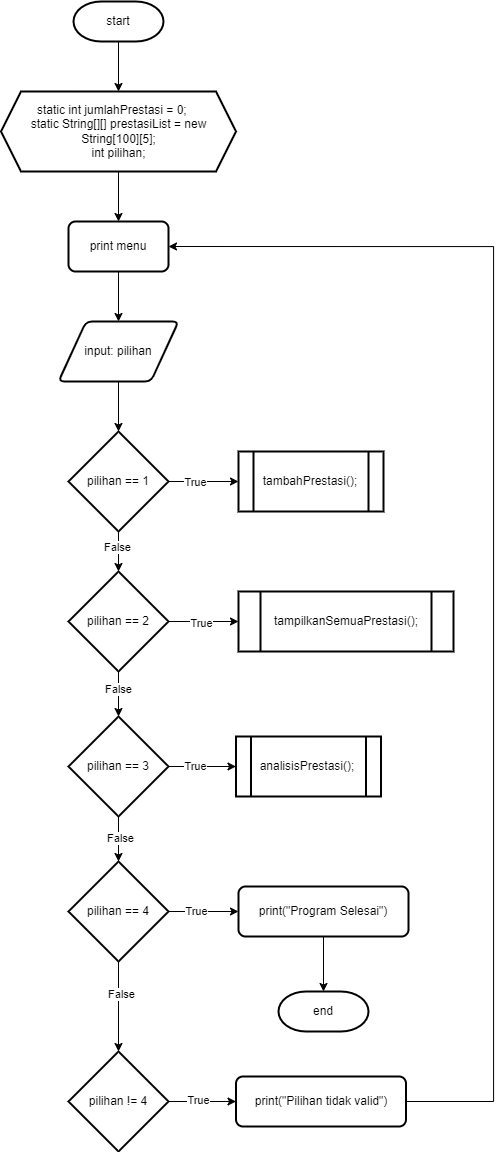

The diagram above was exported from draw.io. Its source (the exported page's mxGraphModel, read from the mxfile embedded in the PNG):
<mxGraphModel dx="1615" dy="2086" grid="1" gridSize="10" guides="1" tooltips="1" connect="1" arrows="1" fold="1" page="1" pageScale="1" pageWidth="827" pageHeight="1169" math="0" shadow="0">
  <root>
    <mxCell id="WIyWlLk6GJQsqaUBKTNV-0" />
    <mxCell id="WIyWlLk6GJQsqaUBKTNV-1" parent="WIyWlLk6GJQsqaUBKTNV-0" />
    <mxCell id="UtLdwxd8NC-acAmBb7zX-2" value="" style="edgeStyle=orthogonalEdgeStyle;rounded=0;orthogonalLoop=1;jettySize=auto;html=1;" edge="1" parent="WIyWlLk6GJQsqaUBKTNV-1" source="UtLdwxd8NC-acAmBb7zX-0" target="UtLdwxd8NC-acAmBb7zX-1">
      <mxGeometry relative="1" as="geometry" />
    </mxCell>
    <mxCell id="UtLdwxd8NC-acAmBb7zX-0" value="start" style="strokeWidth=2;html=1;shape=mxgraph.flowchart.terminator;whiteSpace=wrap;" vertex="1" parent="WIyWlLk6GJQsqaUBKTNV-1">
      <mxGeometry x="240" y="-130" width="90" height="40" as="geometry" />
    </mxCell>
    <mxCell id="UtLdwxd8NC-acAmBb7zX-8" value="" style="edgeStyle=orthogonalEdgeStyle;rounded=0;orthogonalLoop=1;jettySize=auto;html=1;" edge="1" parent="WIyWlLk6GJQsqaUBKTNV-1" source="UtLdwxd8NC-acAmBb7zX-1" target="UtLdwxd8NC-acAmBb7zX-7">
      <mxGeometry relative="1" as="geometry" />
    </mxCell>
    <mxCell id="UtLdwxd8NC-acAmBb7zX-1" value="&lt;div&gt;static int jumlahPrestasi = 0;&amp;nbsp; &amp;nbsp;&amp;nbsp;&lt;/div&gt;&lt;div&gt;static String[][] prestasiList = new String[100][5];&lt;/div&gt;&lt;div&gt;int pilihan;&lt;/div&gt;" style="shape=hexagon;perimeter=hexagonPerimeter2;whiteSpace=wrap;html=1;fixedSize=1;strokeWidth=2;" vertex="1" parent="WIyWlLk6GJQsqaUBKTNV-1">
      <mxGeometry x="167.5" y="-40" width="235" height="80" as="geometry" />
    </mxCell>
    <mxCell id="UtLdwxd8NC-acAmBb7zX-26" value="" style="edgeStyle=orthogonalEdgeStyle;rounded=0;orthogonalLoop=1;jettySize=auto;html=1;" edge="1" parent="WIyWlLk6GJQsqaUBKTNV-1" source="UtLdwxd8NC-acAmBb7zX-3" target="UtLdwxd8NC-acAmBb7zX-25">
      <mxGeometry relative="1" as="geometry" />
    </mxCell>
    <mxCell id="UtLdwxd8NC-acAmBb7zX-38" value="True" style="edgeLabel;html=1;align=center;verticalAlign=middle;resizable=0;points=[];" vertex="1" connectable="0" parent="UtLdwxd8NC-acAmBb7zX-26">
      <mxGeometry x="-0.1407" y="2" relative="1" as="geometry">
        <mxPoint as="offset" />
      </mxGeometry>
    </mxCell>
    <mxCell id="UtLdwxd8NC-acAmBb7zX-3" value="pilihan != 4" style="strokeWidth=2;html=1;shape=mxgraph.flowchart.decision;whiteSpace=wrap;" vertex="1" parent="WIyWlLk6GJQsqaUBKTNV-1">
      <mxGeometry x="235" y="920" width="100" height="100" as="geometry" />
    </mxCell>
    <mxCell id="UtLdwxd8NC-acAmBb7zX-10" value="" style="edgeStyle=orthogonalEdgeStyle;rounded=0;orthogonalLoop=1;jettySize=auto;html=1;" edge="1" parent="WIyWlLk6GJQsqaUBKTNV-1" source="UtLdwxd8NC-acAmBb7zX-5" target="UtLdwxd8NC-acAmBb7zX-6">
      <mxGeometry relative="1" as="geometry" />
    </mxCell>
    <mxCell id="UtLdwxd8NC-acAmBb7zX-5" value="input: pilihan" style="shape=parallelogram;html=1;strokeWidth=2;perimeter=parallelogramPerimeter;whiteSpace=wrap;rounded=1;arcSize=12;size=0.23;" vertex="1" parent="WIyWlLk6GJQsqaUBKTNV-1">
      <mxGeometry x="225" y="190" width="120" height="60" as="geometry" />
    </mxCell>
    <mxCell id="UtLdwxd8NC-acAmBb7zX-12" value="" style="edgeStyle=orthogonalEdgeStyle;rounded=0;orthogonalLoop=1;jettySize=auto;html=1;" edge="1" parent="WIyWlLk6GJQsqaUBKTNV-1" source="UtLdwxd8NC-acAmBb7zX-6" target="UtLdwxd8NC-acAmBb7zX-11">
      <mxGeometry relative="1" as="geometry" />
    </mxCell>
    <mxCell id="UtLdwxd8NC-acAmBb7zX-29" value="True" style="edgeLabel;html=1;align=center;verticalAlign=middle;resizable=0;points=[];" vertex="1" connectable="0" parent="UtLdwxd8NC-acAmBb7zX-12">
      <mxGeometry x="-0.2629" relative="1" as="geometry">
        <mxPoint as="offset" />
      </mxGeometry>
    </mxCell>
    <mxCell id="UtLdwxd8NC-acAmBb7zX-19" value="" style="edgeStyle=orthogonalEdgeStyle;rounded=0;orthogonalLoop=1;jettySize=auto;html=1;" edge="1" parent="WIyWlLk6GJQsqaUBKTNV-1" source="UtLdwxd8NC-acAmBb7zX-6" target="UtLdwxd8NC-acAmBb7zX-13">
      <mxGeometry relative="1" as="geometry" />
    </mxCell>
    <mxCell id="UtLdwxd8NC-acAmBb7zX-30" value="False" style="edgeLabel;html=1;align=center;verticalAlign=middle;resizable=0;points=[];" vertex="1" connectable="0" parent="UtLdwxd8NC-acAmBb7zX-19">
      <mxGeometry x="-0.2187" y="-2" relative="1" as="geometry">
        <mxPoint as="offset" />
      </mxGeometry>
    </mxCell>
    <mxCell id="UtLdwxd8NC-acAmBb7zX-6" value="pilihan == 1" style="strokeWidth=2;html=1;shape=mxgraph.flowchart.decision;whiteSpace=wrap;" vertex="1" parent="WIyWlLk6GJQsqaUBKTNV-1">
      <mxGeometry x="235" y="300" width="100" height="100" as="geometry" />
    </mxCell>
    <mxCell id="UtLdwxd8NC-acAmBb7zX-9" value="" style="edgeStyle=orthogonalEdgeStyle;rounded=0;orthogonalLoop=1;jettySize=auto;html=1;" edge="1" parent="WIyWlLk6GJQsqaUBKTNV-1" source="UtLdwxd8NC-acAmBb7zX-7" target="UtLdwxd8NC-acAmBb7zX-5">
      <mxGeometry relative="1" as="geometry" />
    </mxCell>
    <mxCell id="UtLdwxd8NC-acAmBb7zX-7" value="print menu" style="rounded=1;whiteSpace=wrap;html=1;absoluteArcSize=1;arcSize=14;strokeWidth=2;" vertex="1" parent="WIyWlLk6GJQsqaUBKTNV-1">
      <mxGeometry x="235" y="90" width="100" height="50" as="geometry" />
    </mxCell>
    <mxCell id="UtLdwxd8NC-acAmBb7zX-11" value="tambahPrestasi();" style="shape=process;whiteSpace=wrap;html=1;backgroundOutline=1;strokeWidth=2;" vertex="1" parent="WIyWlLk6GJQsqaUBKTNV-1">
      <mxGeometry x="405" y="320" width="145" height="60" as="geometry" />
    </mxCell>
    <mxCell id="UtLdwxd8NC-acAmBb7zX-17" value="" style="edgeStyle=orthogonalEdgeStyle;rounded=0;orthogonalLoop=1;jettySize=auto;html=1;" edge="1" parent="WIyWlLk6GJQsqaUBKTNV-1" source="UtLdwxd8NC-acAmBb7zX-13" target="UtLdwxd8NC-acAmBb7zX-14">
      <mxGeometry relative="1" as="geometry" />
    </mxCell>
    <mxCell id="UtLdwxd8NC-acAmBb7zX-31" value="True" style="edgeLabel;html=1;align=center;verticalAlign=middle;resizable=0;points=[];" vertex="1" connectable="0" parent="UtLdwxd8NC-acAmBb7zX-17">
      <mxGeometry x="-0.0571" y="-1" relative="1" as="geometry">
        <mxPoint as="offset" />
      </mxGeometry>
    </mxCell>
    <mxCell id="UtLdwxd8NC-acAmBb7zX-20" value="" style="edgeStyle=orthogonalEdgeStyle;rounded=0;orthogonalLoop=1;jettySize=auto;html=1;" edge="1" parent="WIyWlLk6GJQsqaUBKTNV-1" source="UtLdwxd8NC-acAmBb7zX-13" target="UtLdwxd8NC-acAmBb7zX-15">
      <mxGeometry relative="1" as="geometry" />
    </mxCell>
    <mxCell id="UtLdwxd8NC-acAmBb7zX-32" value="False" style="edgeLabel;html=1;align=center;verticalAlign=middle;resizable=0;points=[];" vertex="1" connectable="0" parent="UtLdwxd8NC-acAmBb7zX-20">
      <mxGeometry x="-0.272" y="-1" relative="1" as="geometry">
        <mxPoint as="offset" />
      </mxGeometry>
    </mxCell>
    <mxCell id="UtLdwxd8NC-acAmBb7zX-13" value="pilihan == 2" style="strokeWidth=2;html=1;shape=mxgraph.flowchart.decision;whiteSpace=wrap;" vertex="1" parent="WIyWlLk6GJQsqaUBKTNV-1">
      <mxGeometry x="235" y="440" width="100" height="100" as="geometry" />
    </mxCell>
    <mxCell id="UtLdwxd8NC-acAmBb7zX-14" value="&lt;div&gt;tampilkanSemuaPrestasi();&lt;/div&gt;" style="shape=process;whiteSpace=wrap;html=1;backgroundOutline=1;strokeWidth=2;" vertex="1" parent="WIyWlLk6GJQsqaUBKTNV-1">
      <mxGeometry x="405" y="460" width="215" height="60" as="geometry" />
    </mxCell>
    <mxCell id="UtLdwxd8NC-acAmBb7zX-18" value="" style="edgeStyle=orthogonalEdgeStyle;rounded=0;orthogonalLoop=1;jettySize=auto;html=1;" edge="1" parent="WIyWlLk6GJQsqaUBKTNV-1" source="UtLdwxd8NC-acAmBb7zX-15" target="UtLdwxd8NC-acAmBb7zX-16">
      <mxGeometry relative="1" as="geometry" />
    </mxCell>
    <mxCell id="UtLdwxd8NC-acAmBb7zX-34" value="True" style="edgeLabel;html=1;align=center;verticalAlign=middle;resizable=0;points=[];" vertex="1" connectable="0" parent="UtLdwxd8NC-acAmBb7zX-18">
      <mxGeometry x="-0.2356" y="1" relative="1" as="geometry">
        <mxPoint as="offset" />
      </mxGeometry>
    </mxCell>
    <mxCell id="UtLdwxd8NC-acAmBb7zX-24" value="" style="edgeStyle=orthogonalEdgeStyle;rounded=0;orthogonalLoop=1;jettySize=auto;html=1;" edge="1" parent="WIyWlLk6GJQsqaUBKTNV-1" source="UtLdwxd8NC-acAmBb7zX-15" target="UtLdwxd8NC-acAmBb7zX-21">
      <mxGeometry relative="1" as="geometry" />
    </mxCell>
    <mxCell id="UtLdwxd8NC-acAmBb7zX-35" value="False" style="edgeLabel;html=1;align=center;verticalAlign=middle;resizable=0;points=[];" vertex="1" connectable="0" parent="UtLdwxd8NC-acAmBb7zX-24">
      <mxGeometry x="-0.054" y="1" relative="1" as="geometry">
        <mxPoint as="offset" />
      </mxGeometry>
    </mxCell>
    <mxCell id="UtLdwxd8NC-acAmBb7zX-15" value="pilihan == 3" style="strokeWidth=2;html=1;shape=mxgraph.flowchart.decision;whiteSpace=wrap;" vertex="1" parent="WIyWlLk6GJQsqaUBKTNV-1">
      <mxGeometry x="235" y="585" width="100" height="100" as="geometry" />
    </mxCell>
    <mxCell id="UtLdwxd8NC-acAmBb7zX-16" value="analisisPrestasi();" style="shape=process;whiteSpace=wrap;html=1;backgroundOutline=1;strokeWidth=2;" vertex="1" parent="WIyWlLk6GJQsqaUBKTNV-1">
      <mxGeometry x="402.5" y="605" width="145" height="60" as="geometry" />
    </mxCell>
    <mxCell id="UtLdwxd8NC-acAmBb7zX-23" value="" style="edgeStyle=orthogonalEdgeStyle;rounded=0;orthogonalLoop=1;jettySize=auto;html=1;" edge="1" parent="WIyWlLk6GJQsqaUBKTNV-1" source="UtLdwxd8NC-acAmBb7zX-21" target="UtLdwxd8NC-acAmBb7zX-22">
      <mxGeometry relative="1" as="geometry" />
    </mxCell>
    <mxCell id="UtLdwxd8NC-acAmBb7zX-36" value="True" style="edgeLabel;html=1;align=center;verticalAlign=middle;resizable=0;points=[];" vertex="1" connectable="0" parent="UtLdwxd8NC-acAmBb7zX-23">
      <mxGeometry x="-0.2171" y="1" relative="1" as="geometry">
        <mxPoint as="offset" />
      </mxGeometry>
    </mxCell>
    <mxCell id="UtLdwxd8NC-acAmBb7zX-27" value="" style="edgeStyle=orthogonalEdgeStyle;rounded=0;orthogonalLoop=1;jettySize=auto;html=1;" edge="1" parent="WIyWlLk6GJQsqaUBKTNV-1" source="UtLdwxd8NC-acAmBb7zX-21" target="UtLdwxd8NC-acAmBb7zX-3">
      <mxGeometry relative="1" as="geometry" />
    </mxCell>
    <mxCell id="UtLdwxd8NC-acAmBb7zX-37" value="False" style="edgeLabel;html=1;align=center;verticalAlign=middle;resizable=0;points=[];" vertex="1" connectable="0" parent="UtLdwxd8NC-acAmBb7zX-27">
      <mxGeometry x="-0.274" y="2" relative="1" as="geometry">
        <mxPoint as="offset" />
      </mxGeometry>
    </mxCell>
    <mxCell id="UtLdwxd8NC-acAmBb7zX-21" value="pilihan == 4" style="strokeWidth=2;html=1;shape=mxgraph.flowchart.decision;whiteSpace=wrap;" vertex="1" parent="WIyWlLk6GJQsqaUBKTNV-1">
      <mxGeometry x="235" y="730" width="100" height="100" as="geometry" />
    </mxCell>
    <mxCell id="UtLdwxd8NC-acAmBb7zX-41" value="" style="edgeStyle=orthogonalEdgeStyle;rounded=0;orthogonalLoop=1;jettySize=auto;html=1;" edge="1" parent="WIyWlLk6GJQsqaUBKTNV-1" source="UtLdwxd8NC-acAmBb7zX-22" target="UtLdwxd8NC-acAmBb7zX-40">
      <mxGeometry relative="1" as="geometry" />
    </mxCell>
    <mxCell id="UtLdwxd8NC-acAmBb7zX-22" value="print(&quot;Program Selesai&quot;)" style="rounded=1;whiteSpace=wrap;html=1;absoluteArcSize=1;arcSize=14;strokeWidth=2;" vertex="1" parent="WIyWlLk6GJQsqaUBKTNV-1">
      <mxGeometry x="405" y="755" width="170" height="50" as="geometry" />
    </mxCell>
    <mxCell id="UtLdwxd8NC-acAmBb7zX-39" style="edgeStyle=orthogonalEdgeStyle;rounded=0;orthogonalLoop=1;jettySize=auto;html=1;exitX=1;exitY=0.5;exitDx=0;exitDy=0;entryX=1;entryY=0.5;entryDx=0;entryDy=0;" edge="1" parent="WIyWlLk6GJQsqaUBKTNV-1" source="UtLdwxd8NC-acAmBb7zX-25" target="UtLdwxd8NC-acAmBb7zX-7">
      <mxGeometry relative="1" as="geometry">
        <Array as="points">
          <mxPoint x="660" y="970" />
          <mxPoint x="660" y="115" />
        </Array>
      </mxGeometry>
    </mxCell>
    <mxCell id="UtLdwxd8NC-acAmBb7zX-25" value="print(&quot;Pilihan tidak valid&quot;)" style="rounded=1;whiteSpace=wrap;html=1;absoluteArcSize=1;arcSize=14;strokeWidth=2;" vertex="1" parent="WIyWlLk6GJQsqaUBKTNV-1">
      <mxGeometry x="402.5" y="945" width="170" height="50" as="geometry" />
    </mxCell>
    <mxCell id="UtLdwxd8NC-acAmBb7zX-40" value="end" style="strokeWidth=2;html=1;shape=mxgraph.flowchart.terminator;whiteSpace=wrap;" vertex="1" parent="WIyWlLk6GJQsqaUBKTNV-1">
      <mxGeometry x="445" y="860" width="90" height="40" as="geometry" />
    </mxCell>
  </root>
</mxGraphModel>